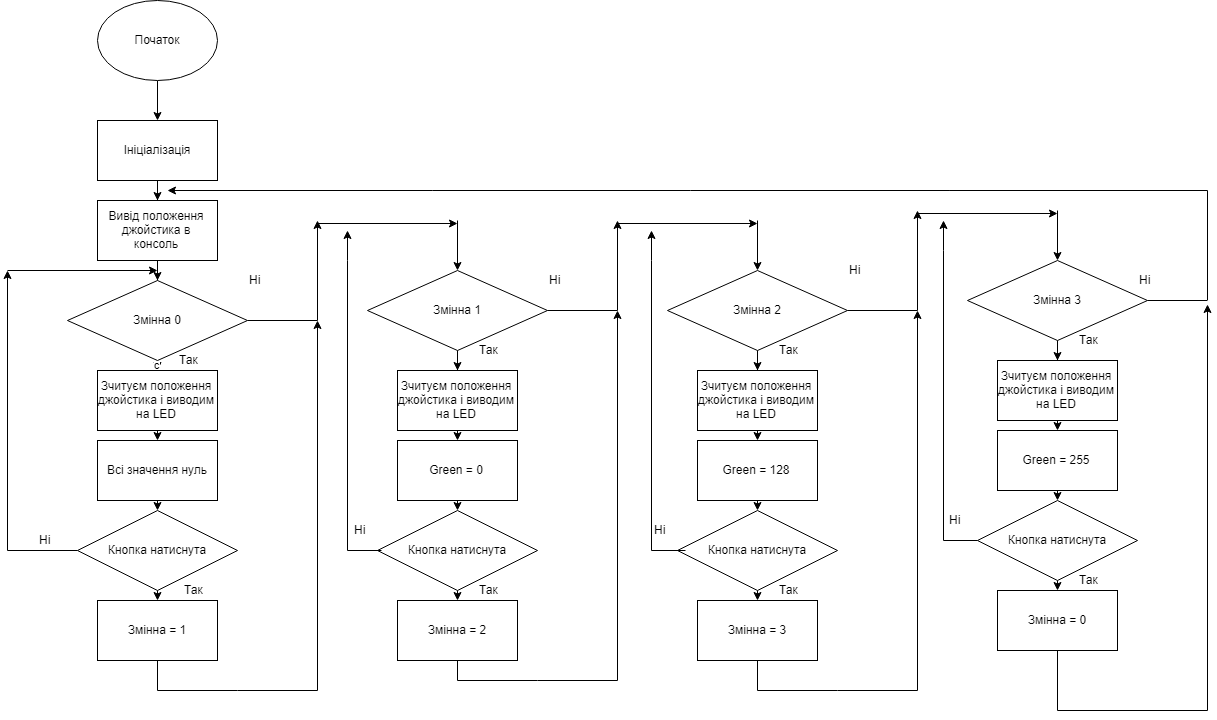

The diagram above was exported from draw.io. Its source (the exported page's mxGraphModel, read from the mxfile embedded in the PNG):
<mxGraphModel dx="1680" dy="806" grid="1" gridSize="10" guides="1" tooltips="1" connect="1" arrows="1" fold="1" page="1" pageScale="1" pageWidth="1169" pageHeight="1654" math="0" shadow="0">
  <root>
    <mxCell id="0" />
    <mxCell id="1" parent="0" />
    <mxCell id="S50BxJmgSBiyyuZRzWb4-11" value="" style="edgeStyle=orthogonalEdgeStyle;rounded=0;orthogonalLoop=1;jettySize=auto;html=1;" edge="1" parent="1" source="S50BxJmgSBiyyuZRzWb4-1" target="S50BxJmgSBiyyuZRzWb4-3">
      <mxGeometry relative="1" as="geometry" />
    </mxCell>
    <mxCell id="S50BxJmgSBiyyuZRzWb4-1" value="Ініціалізація" style="rounded=0;whiteSpace=wrap;html=1;" vertex="1" parent="1">
      <mxGeometry x="108" y="134" width="120" height="60" as="geometry" />
    </mxCell>
    <mxCell id="S50BxJmgSBiyyuZRzWb4-10" value="" style="edgeStyle=orthogonalEdgeStyle;rounded=0;orthogonalLoop=1;jettySize=auto;html=1;" edge="1" parent="1" source="S50BxJmgSBiyyuZRzWb4-2" target="S50BxJmgSBiyyuZRzWb4-1">
      <mxGeometry relative="1" as="geometry" />
    </mxCell>
    <mxCell id="S50BxJmgSBiyyuZRzWb4-2" value="Початок" style="ellipse;whiteSpace=wrap;html=1;" vertex="1" parent="1">
      <mxGeometry x="108" y="14" width="120" height="80" as="geometry" />
    </mxCell>
    <mxCell id="S50BxJmgSBiyyuZRzWb4-12" value="" style="edgeStyle=orthogonalEdgeStyle;rounded=0;orthogonalLoop=1;jettySize=auto;html=1;" edge="1" parent="1" source="S50BxJmgSBiyyuZRzWb4-3" target="S50BxJmgSBiyyuZRzWb4-4">
      <mxGeometry relative="1" as="geometry" />
    </mxCell>
    <mxCell id="S50BxJmgSBiyyuZRzWb4-3" value="Вивід положення джойстика в консоль" style="rounded=0;whiteSpace=wrap;html=1;" vertex="1" parent="1">
      <mxGeometry x="108" y="214" width="120" height="60" as="geometry" />
    </mxCell>
    <mxCell id="S50BxJmgSBiyyuZRzWb4-16" value="c" style="edgeStyle=orthogonalEdgeStyle;rounded=0;orthogonalLoop=1;jettySize=auto;html=1;" edge="1" parent="1" source="S50BxJmgSBiyyuZRzWb4-4" target="S50BxJmgSBiyyuZRzWb4-6">
      <mxGeometry relative="1" as="geometry" />
    </mxCell>
    <mxCell id="S50BxJmgSBiyyuZRzWb4-39" style="edgeStyle=orthogonalEdgeStyle;rounded=0;orthogonalLoop=1;jettySize=auto;html=1;exitX=1;exitY=0.5;exitDx=0;exitDy=0;" edge="1" parent="1" source="S50BxJmgSBiyyuZRzWb4-4">
      <mxGeometry relative="1" as="geometry">
        <mxPoint x="328" y="234" as="targetPoint" />
      </mxGeometry>
    </mxCell>
    <mxCell id="S50BxJmgSBiyyuZRzWb4-4" value="Змінна 0" style="rhombus;whiteSpace=wrap;html=1;" vertex="1" parent="1">
      <mxGeometry x="78" y="294" width="180" height="80" as="geometry" />
    </mxCell>
    <mxCell id="S50BxJmgSBiyyuZRzWb4-35" style="edgeStyle=orthogonalEdgeStyle;rounded=0;orthogonalLoop=1;jettySize=auto;html=1;exitX=0.5;exitY=1;exitDx=0;exitDy=0;entryX=0.5;entryY=0;entryDx=0;entryDy=0;" edge="1" parent="1" source="S50BxJmgSBiyyuZRzWb4-6" target="S50BxJmgSBiyyuZRzWb4-27">
      <mxGeometry relative="1" as="geometry" />
    </mxCell>
    <mxCell id="S50BxJmgSBiyyuZRzWb4-6" value="Зчитуєм положення джойстика і виводим на LED" style="rounded=0;whiteSpace=wrap;html=1;" vertex="1" parent="1">
      <mxGeometry x="108" y="384" width="120" height="60" as="geometry" />
    </mxCell>
    <mxCell id="S50BxJmgSBiyyuZRzWb4-13" style="edgeStyle=orthogonalEdgeStyle;rounded=0;orthogonalLoop=1;jettySize=auto;html=1;" edge="1" parent="1" source="S50BxJmgSBiyyuZRzWb4-7">
      <mxGeometry relative="1" as="geometry">
        <mxPoint x="18" y="284" as="targetPoint" />
      </mxGeometry>
    </mxCell>
    <mxCell id="S50BxJmgSBiyyuZRzWb4-19" style="edgeStyle=orthogonalEdgeStyle;rounded=0;orthogonalLoop=1;jettySize=auto;html=1;exitX=0.5;exitY=1;exitDx=0;exitDy=0;entryX=0.5;entryY=0;entryDx=0;entryDy=0;" edge="1" parent="1" source="S50BxJmgSBiyyuZRzWb4-7" target="S50BxJmgSBiyyuZRzWb4-18">
      <mxGeometry relative="1" as="geometry" />
    </mxCell>
    <mxCell id="S50BxJmgSBiyyuZRzWb4-49" style="edgeStyle=orthogonalEdgeStyle;rounded=0;orthogonalLoop=1;jettySize=auto;html=1;" edge="1" parent="1">
      <mxGeometry relative="1" as="geometry">
        <mxPoint x="328" y="334" as="targetPoint" />
        <mxPoint x="168" y="704" as="sourcePoint" />
        <Array as="points">
          <mxPoint x="248" y="704" />
          <mxPoint x="328" y="704" />
        </Array>
      </mxGeometry>
    </mxCell>
    <mxCell id="S50BxJmgSBiyyuZRzWb4-7" value="Кнопка натиснута" style="rhombus;whiteSpace=wrap;html=1;" vertex="1" parent="1">
      <mxGeometry x="88" y="524" width="160" height="80" as="geometry" />
    </mxCell>
    <mxCell id="S50BxJmgSBiyyuZRzWb4-14" value="" style="endArrow=classic;html=1;" edge="1" parent="1">
      <mxGeometry width="50" height="50" relative="1" as="geometry">
        <mxPoint x="18" y="284" as="sourcePoint" />
        <mxPoint x="168" y="284" as="targetPoint" />
        <Array as="points" />
      </mxGeometry>
    </mxCell>
    <mxCell id="S50BxJmgSBiyyuZRzWb4-15" value="Ні" style="text;html=1;resizable=0;points=[];autosize=1;align=left;verticalAlign=top;spacingTop=-4;" vertex="1" parent="1">
      <mxGeometry x="48" y="544" width="30" height="20" as="geometry" />
    </mxCell>
    <mxCell id="S50BxJmgSBiyyuZRzWb4-18" value="Змінна = 1" style="rounded=0;whiteSpace=wrap;html=1;" vertex="1" parent="1">
      <mxGeometry x="108" y="614" width="120" height="60" as="geometry" />
    </mxCell>
    <mxCell id="S50BxJmgSBiyyuZRzWb4-36" style="edgeStyle=orthogonalEdgeStyle;rounded=0;orthogonalLoop=1;jettySize=auto;html=1;exitX=0.5;exitY=1;exitDx=0;exitDy=0;entryX=0.5;entryY=0;entryDx=0;entryDy=0;" edge="1" parent="1" source="S50BxJmgSBiyyuZRzWb4-27" target="S50BxJmgSBiyyuZRzWb4-7">
      <mxGeometry relative="1" as="geometry" />
    </mxCell>
    <mxCell id="S50BxJmgSBiyyuZRzWb4-27" value="Всі значення нуль" style="rounded=0;whiteSpace=wrap;html=1;" vertex="1" parent="1">
      <mxGeometry x="108" y="454" width="120" height="60" as="geometry" />
    </mxCell>
    <mxCell id="S50BxJmgSBiyyuZRzWb4-28" value="" style="edgeStyle=orthogonalEdgeStyle;rounded=0;orthogonalLoop=1;jettySize=auto;html=1;" edge="1" parent="1" target="S50BxJmgSBiyyuZRzWb4-29">
      <mxGeometry relative="1" as="geometry">
        <mxPoint x="468" y="374" as="sourcePoint" />
      </mxGeometry>
    </mxCell>
    <mxCell id="S50BxJmgSBiyyuZRzWb4-44" style="edgeStyle=orthogonalEdgeStyle;rounded=0;orthogonalLoop=1;jettySize=auto;html=1;exitX=0.5;exitY=1;exitDx=0;exitDy=0;entryX=0.5;entryY=0;entryDx=0;entryDy=0;" edge="1" parent="1" source="S50BxJmgSBiyyuZRzWb4-29" target="S50BxJmgSBiyyuZRzWb4-34">
      <mxGeometry relative="1" as="geometry" />
    </mxCell>
    <mxCell id="S50BxJmgSBiyyuZRzWb4-29" value="Зчитуєм положення джойстика і виводим на LED" style="rounded=0;whiteSpace=wrap;html=1;" vertex="1" parent="1">
      <mxGeometry x="408" y="384" width="120" height="60" as="geometry" />
    </mxCell>
    <mxCell id="S50BxJmgSBiyyuZRzWb4-30" style="edgeStyle=orthogonalEdgeStyle;rounded=0;orthogonalLoop=1;jettySize=auto;html=1;exitX=0.5;exitY=1;exitDx=0;exitDy=0;entryX=0.5;entryY=0;entryDx=0;entryDy=0;" edge="1" parent="1" source="S50BxJmgSBiyyuZRzWb4-31" target="S50BxJmgSBiyyuZRzWb4-33">
      <mxGeometry relative="1" as="geometry" />
    </mxCell>
    <mxCell id="S50BxJmgSBiyyuZRzWb4-31" value="Кнопка натиснута" style="rhombus;whiteSpace=wrap;html=1;" vertex="1" parent="1">
      <mxGeometry x="388" y="524" width="160" height="80" as="geometry" />
    </mxCell>
    <mxCell id="S50BxJmgSBiyyuZRzWb4-32" value="Ні" style="text;html=1;resizable=0;points=[];autosize=1;align=left;verticalAlign=top;spacingTop=-4;" vertex="1" parent="1">
      <mxGeometry x="258" y="284" width="30" height="20" as="geometry" />
    </mxCell>
    <mxCell id="S50BxJmgSBiyyuZRzWb4-33" value="Змінна = 2" style="rounded=0;whiteSpace=wrap;html=1;" vertex="1" parent="1">
      <mxGeometry x="408" y="614" width="120" height="60" as="geometry" />
    </mxCell>
    <mxCell id="S50BxJmgSBiyyuZRzWb4-45" style="edgeStyle=orthogonalEdgeStyle;rounded=0;orthogonalLoop=1;jettySize=auto;html=1;exitX=0.5;exitY=1;exitDx=0;exitDy=0;entryX=0.5;entryY=0;entryDx=0;entryDy=0;" edge="1" parent="1" source="S50BxJmgSBiyyuZRzWb4-34" target="S50BxJmgSBiyyuZRzWb4-31">
      <mxGeometry relative="1" as="geometry" />
    </mxCell>
    <mxCell id="S50BxJmgSBiyyuZRzWb4-34" value="Green = 0" style="rounded=0;whiteSpace=wrap;html=1;" vertex="1" parent="1">
      <mxGeometry x="408" y="454" width="120" height="60" as="geometry" />
    </mxCell>
    <mxCell id="S50BxJmgSBiyyuZRzWb4-37" value="Змінна 1" style="rhombus;whiteSpace=wrap;html=1;" vertex="1" parent="1">
      <mxGeometry x="378" y="284" width="180" height="80" as="geometry" />
    </mxCell>
    <mxCell id="S50BxJmgSBiyyuZRzWb4-38" value="Так" style="text;html=1;resizable=0;points=[];autosize=1;align=left;verticalAlign=top;spacingTop=-4;" vertex="1" parent="1">
      <mxGeometry x="188" y="364" width="30" height="20" as="geometry" />
    </mxCell>
    <mxCell id="S50BxJmgSBiyyuZRzWb4-41" value="" style="endArrow=classic;html=1;" edge="1" parent="1">
      <mxGeometry width="50" height="50" relative="1" as="geometry">
        <mxPoint x="328" y="237" as="sourcePoint" />
        <mxPoint x="468" y="237" as="targetPoint" />
      </mxGeometry>
    </mxCell>
    <mxCell id="S50BxJmgSBiyyuZRzWb4-42" value="" style="endArrow=classic;html=1;" edge="1" parent="1">
      <mxGeometry width="50" height="50" relative="1" as="geometry">
        <mxPoint x="468" y="234" as="sourcePoint" />
        <mxPoint x="468" y="284" as="targetPoint" />
      </mxGeometry>
    </mxCell>
    <mxCell id="S50BxJmgSBiyyuZRzWb4-43" value="Так" style="text;html=1;resizable=0;points=[];autosize=1;align=left;verticalAlign=top;spacingTop=-4;" vertex="1" parent="1">
      <mxGeometry x="488" y="354" width="30" height="20" as="geometry" />
    </mxCell>
    <mxCell id="S50BxJmgSBiyyuZRzWb4-46" value="Так" style="text;html=1;resizable=0;points=[];autosize=1;align=left;verticalAlign=top;spacingTop=-4;" vertex="1" parent="1">
      <mxGeometry x="193" y="594" width="30" height="20" as="geometry" />
    </mxCell>
    <mxCell id="S50BxJmgSBiyyuZRzWb4-47" value="Так" style="text;html=1;resizable=0;points=[];autosize=1;align=left;verticalAlign=top;spacingTop=-4;" vertex="1" parent="1">
      <mxGeometry x="488" y="594" width="30" height="20" as="geometry" />
    </mxCell>
    <mxCell id="S50BxJmgSBiyyuZRzWb4-83" style="edgeStyle=orthogonalEdgeStyle;rounded=0;orthogonalLoop=1;jettySize=auto;html=1;exitX=1;exitY=0.5;exitDx=0;exitDy=0;" edge="1" parent="1" source="S50BxJmgSBiyyuZRzWb4-37">
      <mxGeometry relative="1" as="geometry">
        <mxPoint x="628" y="234" as="targetPoint" />
        <mxPoint x="558" y="334" as="sourcePoint" />
      </mxGeometry>
    </mxCell>
    <mxCell id="S50BxJmgSBiyyuZRzWb4-84" style="edgeStyle=orthogonalEdgeStyle;rounded=0;orthogonalLoop=1;jettySize=auto;html=1;" edge="1" parent="1">
      <mxGeometry relative="1" as="geometry">
        <mxPoint x="628" y="324" as="targetPoint" />
        <mxPoint x="468" y="694" as="sourcePoint" />
        <Array as="points">
          <mxPoint x="548" y="694" />
          <mxPoint x="628" y="694" />
        </Array>
      </mxGeometry>
    </mxCell>
    <mxCell id="S50BxJmgSBiyyuZRzWb4-85" value="" style="edgeStyle=orthogonalEdgeStyle;rounded=0;orthogonalLoop=1;jettySize=auto;html=1;" edge="1" parent="1" target="S50BxJmgSBiyyuZRzWb4-87">
      <mxGeometry relative="1" as="geometry">
        <mxPoint x="768" y="374" as="sourcePoint" />
      </mxGeometry>
    </mxCell>
    <mxCell id="S50BxJmgSBiyyuZRzWb4-86" style="edgeStyle=orthogonalEdgeStyle;rounded=0;orthogonalLoop=1;jettySize=auto;html=1;exitX=0.5;exitY=1;exitDx=0;exitDy=0;entryX=0.5;entryY=0;entryDx=0;entryDy=0;" edge="1" parent="1" source="S50BxJmgSBiyyuZRzWb4-87" target="S50BxJmgSBiyyuZRzWb4-93">
      <mxGeometry relative="1" as="geometry" />
    </mxCell>
    <mxCell id="S50BxJmgSBiyyuZRzWb4-87" value="Зчитуєм положення джойстика і виводим на LED" style="rounded=0;whiteSpace=wrap;html=1;" vertex="1" parent="1">
      <mxGeometry x="708" y="384" width="120" height="60" as="geometry" />
    </mxCell>
    <mxCell id="S50BxJmgSBiyyuZRzWb4-88" style="edgeStyle=orthogonalEdgeStyle;rounded=0;orthogonalLoop=1;jettySize=auto;html=1;exitX=0.5;exitY=1;exitDx=0;exitDy=0;entryX=0.5;entryY=0;entryDx=0;entryDy=0;" edge="1" parent="1" source="S50BxJmgSBiyyuZRzWb4-89" target="S50BxJmgSBiyyuZRzWb4-91">
      <mxGeometry relative="1" as="geometry" />
    </mxCell>
    <mxCell id="S50BxJmgSBiyyuZRzWb4-89" value="Кнопка натиснута" style="rhombus;whiteSpace=wrap;html=1;" vertex="1" parent="1">
      <mxGeometry x="688" y="524" width="160" height="80" as="geometry" />
    </mxCell>
    <mxCell id="S50BxJmgSBiyyuZRzWb4-90" value="Ні" style="text;html=1;resizable=0;points=[];autosize=1;align=left;verticalAlign=top;spacingTop=-4;" vertex="1" parent="1">
      <mxGeometry x="558" y="284" width="30" height="20" as="geometry" />
    </mxCell>
    <mxCell id="S50BxJmgSBiyyuZRzWb4-91" value="Змінна = 3" style="rounded=0;whiteSpace=wrap;html=1;" vertex="1" parent="1">
      <mxGeometry x="708" y="614" width="120" height="60" as="geometry" />
    </mxCell>
    <mxCell id="S50BxJmgSBiyyuZRzWb4-92" style="edgeStyle=orthogonalEdgeStyle;rounded=0;orthogonalLoop=1;jettySize=auto;html=1;exitX=0.5;exitY=1;exitDx=0;exitDy=0;entryX=0.5;entryY=0;entryDx=0;entryDy=0;" edge="1" parent="1" source="S50BxJmgSBiyyuZRzWb4-93" target="S50BxJmgSBiyyuZRzWb4-89">
      <mxGeometry relative="1" as="geometry" />
    </mxCell>
    <mxCell id="S50BxJmgSBiyyuZRzWb4-93" value="Green = 128" style="rounded=0;whiteSpace=wrap;html=1;" vertex="1" parent="1">
      <mxGeometry x="708" y="454" width="120" height="60" as="geometry" />
    </mxCell>
    <mxCell id="S50BxJmgSBiyyuZRzWb4-94" value="Змінна 2" style="rhombus;whiteSpace=wrap;html=1;" vertex="1" parent="1">
      <mxGeometry x="678" y="284" width="180" height="80" as="geometry" />
    </mxCell>
    <mxCell id="S50BxJmgSBiyyuZRzWb4-95" value="" style="endArrow=classic;html=1;" edge="1" parent="1">
      <mxGeometry width="50" height="50" relative="1" as="geometry">
        <mxPoint x="628" y="237" as="sourcePoint" />
        <mxPoint x="768" y="237" as="targetPoint" />
      </mxGeometry>
    </mxCell>
    <mxCell id="S50BxJmgSBiyyuZRzWb4-96" value="" style="endArrow=classic;html=1;" edge="1" parent="1">
      <mxGeometry width="50" height="50" relative="1" as="geometry">
        <mxPoint x="768" y="234" as="sourcePoint" />
        <mxPoint x="768" y="284" as="targetPoint" />
      </mxGeometry>
    </mxCell>
    <mxCell id="S50BxJmgSBiyyuZRzWb4-97" value="Так" style="text;html=1;resizable=0;points=[];autosize=1;align=left;verticalAlign=top;spacingTop=-4;" vertex="1" parent="1">
      <mxGeometry x="788" y="354" width="30" height="20" as="geometry" />
    </mxCell>
    <mxCell id="S50BxJmgSBiyyuZRzWb4-98" value="Так" style="text;html=1;resizable=0;points=[];autosize=1;align=left;verticalAlign=top;spacingTop=-4;" vertex="1" parent="1">
      <mxGeometry x="788" y="594" width="30" height="20" as="geometry" />
    </mxCell>
    <mxCell id="S50BxJmgSBiyyuZRzWb4-99" value="" style="endArrow=none;html=1;entryX=0.5;entryY=1;entryDx=0;entryDy=0;" edge="1" parent="1" target="S50BxJmgSBiyyuZRzWb4-18">
      <mxGeometry width="50" height="50" relative="1" as="geometry">
        <mxPoint x="168" y="704" as="sourcePoint" />
        <mxPoint x="208" y="654" as="targetPoint" />
      </mxGeometry>
    </mxCell>
    <mxCell id="S50BxJmgSBiyyuZRzWb4-100" value="" style="endArrow=none;html=1;entryX=0.5;entryY=1;entryDx=0;entryDy=0;" edge="1" parent="1" target="S50BxJmgSBiyyuZRzWb4-33">
      <mxGeometry width="50" height="50" relative="1" as="geometry">
        <mxPoint x="468" y="694" as="sourcePoint" />
        <mxPoint x="518" y="644" as="targetPoint" />
      </mxGeometry>
    </mxCell>
    <mxCell id="S50BxJmgSBiyyuZRzWb4-101" style="edgeStyle=orthogonalEdgeStyle;rounded=0;orthogonalLoop=1;jettySize=auto;html=1;exitX=1;exitY=0.5;exitDx=0;exitDy=0;" edge="1" parent="1">
      <mxGeometry relative="1" as="geometry">
        <mxPoint x="928" y="224" as="targetPoint" />
        <mxPoint x="858" y="324" as="sourcePoint" />
      </mxGeometry>
    </mxCell>
    <mxCell id="S50BxJmgSBiyyuZRzWb4-102" style="edgeStyle=orthogonalEdgeStyle;rounded=0;orthogonalLoop=1;jettySize=auto;html=1;" edge="1" parent="1">
      <mxGeometry relative="1" as="geometry">
        <mxPoint x="928" y="324" as="targetPoint" />
        <mxPoint x="768" y="704" as="sourcePoint" />
        <Array as="points">
          <mxPoint x="848" y="704" />
          <mxPoint x="928" y="704" />
        </Array>
      </mxGeometry>
    </mxCell>
    <mxCell id="S50BxJmgSBiyyuZRzWb4-103" value="" style="edgeStyle=orthogonalEdgeStyle;rounded=0;orthogonalLoop=1;jettySize=auto;html=1;" edge="1" parent="1" target="S50BxJmgSBiyyuZRzWb4-105">
      <mxGeometry relative="1" as="geometry">
        <mxPoint x="1068" y="364" as="sourcePoint" />
      </mxGeometry>
    </mxCell>
    <mxCell id="S50BxJmgSBiyyuZRzWb4-104" style="edgeStyle=orthogonalEdgeStyle;rounded=0;orthogonalLoop=1;jettySize=auto;html=1;exitX=0.5;exitY=1;exitDx=0;exitDy=0;entryX=0.5;entryY=0;entryDx=0;entryDy=0;" edge="1" parent="1" source="S50BxJmgSBiyyuZRzWb4-105" target="S50BxJmgSBiyyuZRzWb4-111">
      <mxGeometry relative="1" as="geometry" />
    </mxCell>
    <mxCell id="S50BxJmgSBiyyuZRzWb4-105" value="Зчитуєм положення джойстика і виводим на LED" style="rounded=0;whiteSpace=wrap;html=1;" vertex="1" parent="1">
      <mxGeometry x="1008" y="374" width="120" height="60" as="geometry" />
    </mxCell>
    <mxCell id="S50BxJmgSBiyyuZRzWb4-106" style="edgeStyle=orthogonalEdgeStyle;rounded=0;orthogonalLoop=1;jettySize=auto;html=1;exitX=0.5;exitY=1;exitDx=0;exitDy=0;entryX=0.5;entryY=0;entryDx=0;entryDy=0;" edge="1" parent="1" source="S50BxJmgSBiyyuZRzWb4-107" target="S50BxJmgSBiyyuZRzWb4-109">
      <mxGeometry relative="1" as="geometry" />
    </mxCell>
    <mxCell id="S50BxJmgSBiyyuZRzWb4-107" value="Кнопка натиснута" style="rhombus;whiteSpace=wrap;html=1;" vertex="1" parent="1">
      <mxGeometry x="988" y="514" width="160" height="80" as="geometry" />
    </mxCell>
    <mxCell id="S50BxJmgSBiyyuZRzWb4-108" value="Ні" style="text;html=1;resizable=0;points=[];autosize=1;align=left;verticalAlign=top;spacingTop=-4;" vertex="1" parent="1">
      <mxGeometry x="858" y="274" width="30" height="20" as="geometry" />
    </mxCell>
    <mxCell id="S50BxJmgSBiyyuZRzWb4-109" value="Змінна = 0" style="rounded=0;whiteSpace=wrap;html=1;" vertex="1" parent="1">
      <mxGeometry x="1008" y="604" width="120" height="60" as="geometry" />
    </mxCell>
    <mxCell id="S50BxJmgSBiyyuZRzWb4-110" style="edgeStyle=orthogonalEdgeStyle;rounded=0;orthogonalLoop=1;jettySize=auto;html=1;exitX=0.5;exitY=1;exitDx=0;exitDy=0;entryX=0.5;entryY=0;entryDx=0;entryDy=0;" edge="1" parent="1" source="S50BxJmgSBiyyuZRzWb4-111" target="S50BxJmgSBiyyuZRzWb4-107">
      <mxGeometry relative="1" as="geometry" />
    </mxCell>
    <mxCell id="S50BxJmgSBiyyuZRzWb4-111" value="Green = 255" style="rounded=0;whiteSpace=wrap;html=1;" vertex="1" parent="1">
      <mxGeometry x="1008" y="444" width="120" height="60" as="geometry" />
    </mxCell>
    <mxCell id="S50BxJmgSBiyyuZRzWb4-112" value="Змінна 3" style="rhombus;whiteSpace=wrap;html=1;" vertex="1" parent="1">
      <mxGeometry x="978" y="274" width="180" height="80" as="geometry" />
    </mxCell>
    <mxCell id="S50BxJmgSBiyyuZRzWb4-113" value="" style="endArrow=classic;html=1;" edge="1" parent="1">
      <mxGeometry width="50" height="50" relative="1" as="geometry">
        <mxPoint x="928" y="227" as="sourcePoint" />
        <mxPoint x="1068" y="227" as="targetPoint" />
      </mxGeometry>
    </mxCell>
    <mxCell id="S50BxJmgSBiyyuZRzWb4-114" value="" style="endArrow=classic;html=1;" edge="1" parent="1">
      <mxGeometry width="50" height="50" relative="1" as="geometry">
        <mxPoint x="1068" y="224" as="sourcePoint" />
        <mxPoint x="1068" y="274" as="targetPoint" />
      </mxGeometry>
    </mxCell>
    <mxCell id="S50BxJmgSBiyyuZRzWb4-115" value="Так" style="text;html=1;resizable=0;points=[];autosize=1;align=left;verticalAlign=top;spacingTop=-4;" vertex="1" parent="1">
      <mxGeometry x="1088" y="344" width="30" height="20" as="geometry" />
    </mxCell>
    <mxCell id="S50BxJmgSBiyyuZRzWb4-116" value="Так" style="text;html=1;resizable=0;points=[];autosize=1;align=left;verticalAlign=top;spacingTop=-4;" vertex="1" parent="1">
      <mxGeometry x="1088" y="584" width="30" height="20" as="geometry" />
    </mxCell>
    <mxCell id="S50BxJmgSBiyyuZRzWb4-117" value="" style="endArrow=none;html=1;entryX=0.5;entryY=1;entryDx=0;entryDy=0;" edge="1" parent="1" target="S50BxJmgSBiyyuZRzWb4-91">
      <mxGeometry width="50" height="50" relative="1" as="geometry">
        <mxPoint x="768" y="704" as="sourcePoint" />
        <mxPoint x="868" y="684" as="targetPoint" />
      </mxGeometry>
    </mxCell>
    <mxCell id="S50BxJmgSBiyyuZRzWb4-118" style="edgeStyle=orthogonalEdgeStyle;rounded=0;orthogonalLoop=1;jettySize=auto;html=1;" edge="1" parent="1">
      <mxGeometry relative="1" as="geometry">
        <mxPoint x="358" y="244" as="targetPoint" />
        <mxPoint x="392" y="564" as="sourcePoint" />
        <Array as="points">
          <mxPoint x="358" y="564" />
          <mxPoint x="358" y="274" />
        </Array>
      </mxGeometry>
    </mxCell>
    <mxCell id="S50BxJmgSBiyyuZRzWb4-119" style="edgeStyle=orthogonalEdgeStyle;rounded=0;orthogonalLoop=1;jettySize=auto;html=1;" edge="1" parent="1">
      <mxGeometry relative="1" as="geometry">
        <mxPoint x="661" y="244" as="targetPoint" />
        <mxPoint x="695" y="564" as="sourcePoint" />
        <Array as="points">
          <mxPoint x="661" y="564" />
          <mxPoint x="661" y="274" />
        </Array>
      </mxGeometry>
    </mxCell>
    <mxCell id="S50BxJmgSBiyyuZRzWb4-120" style="edgeStyle=orthogonalEdgeStyle;rounded=0;orthogonalLoop=1;jettySize=auto;html=1;" edge="1" parent="1">
      <mxGeometry relative="1" as="geometry">
        <mxPoint x="954" y="234" as="targetPoint" />
        <mxPoint x="988" y="554" as="sourcePoint" />
        <Array as="points">
          <mxPoint x="954" y="554" />
          <mxPoint x="954" y="264" />
        </Array>
      </mxGeometry>
    </mxCell>
    <mxCell id="S50BxJmgSBiyyuZRzWb4-121" value="Ні" style="text;html=1;resizable=0;points=[];autosize=1;align=left;verticalAlign=top;spacingTop=-4;" vertex="1" parent="1">
      <mxGeometry x="363" y="534" width="30" height="20" as="geometry" />
    </mxCell>
    <mxCell id="S50BxJmgSBiyyuZRzWb4-122" value="Ні" style="text;html=1;resizable=0;points=[];autosize=1;align=left;verticalAlign=top;spacingTop=-4;" vertex="1" parent="1">
      <mxGeometry x="958" y="524" width="30" height="20" as="geometry" />
    </mxCell>
    <mxCell id="S50BxJmgSBiyyuZRzWb4-123" value="Ні" style="text;html=1;resizable=0;points=[];autosize=1;align=left;verticalAlign=top;spacingTop=-4;" vertex="1" parent="1">
      <mxGeometry x="663" y="534" width="30" height="20" as="geometry" />
    </mxCell>
    <mxCell id="S50BxJmgSBiyyuZRzWb4-125" value="" style="endArrow=none;html=1;" edge="1" parent="1">
      <mxGeometry width="50" height="50" relative="1" as="geometry">
        <mxPoint x="1158" y="314" as="sourcePoint" />
        <mxPoint x="1218" y="314" as="targetPoint" />
      </mxGeometry>
    </mxCell>
    <mxCell id="S50BxJmgSBiyyuZRzWb4-127" value="" style="endArrow=none;html=1;" edge="1" parent="1">
      <mxGeometry width="50" height="50" relative="1" as="geometry">
        <mxPoint x="1218" y="313.5" as="sourcePoint" />
        <mxPoint x="1218" y="204" as="targetPoint" />
      </mxGeometry>
    </mxCell>
    <mxCell id="S50BxJmgSBiyyuZRzWb4-128" value="" style="endArrow=classic;html=1;" edge="1" parent="1">
      <mxGeometry width="50" height="50" relative="1" as="geometry">
        <mxPoint x="1218" y="204" as="sourcePoint" />
        <mxPoint x="178" y="204" as="targetPoint" />
      </mxGeometry>
    </mxCell>
    <mxCell id="S50BxJmgSBiyyuZRzWb4-129" value="Ні" style="text;html=1;resizable=0;points=[];autosize=1;align=left;verticalAlign=top;spacingTop=-4;" vertex="1" parent="1">
      <mxGeometry x="1148" y="284" width="30" height="20" as="geometry" />
    </mxCell>
    <mxCell id="S50BxJmgSBiyyuZRzWb4-130" value="" style="endArrow=none;html=1;" edge="1" parent="1">
      <mxGeometry width="50" height="50" relative="1" as="geometry">
        <mxPoint x="1068" y="664" as="sourcePoint" />
        <mxPoint x="1068" y="724" as="targetPoint" />
      </mxGeometry>
    </mxCell>
    <mxCell id="S50BxJmgSBiyyuZRzWb4-131" value="" style="endArrow=none;html=1;" edge="1" parent="1">
      <mxGeometry width="50" height="50" relative="1" as="geometry">
        <mxPoint x="1068" y="724" as="sourcePoint" />
        <mxPoint x="1218" y="724" as="targetPoint" />
      </mxGeometry>
    </mxCell>
    <mxCell id="S50BxJmgSBiyyuZRzWb4-133" value="" style="endArrow=classic;html=1;" edge="1" parent="1">
      <mxGeometry width="50" height="50" relative="1" as="geometry">
        <mxPoint x="1218" y="724" as="sourcePoint" />
        <mxPoint x="1218" y="318" as="targetPoint" />
      </mxGeometry>
    </mxCell>
  </root>
</mxGraphModel>